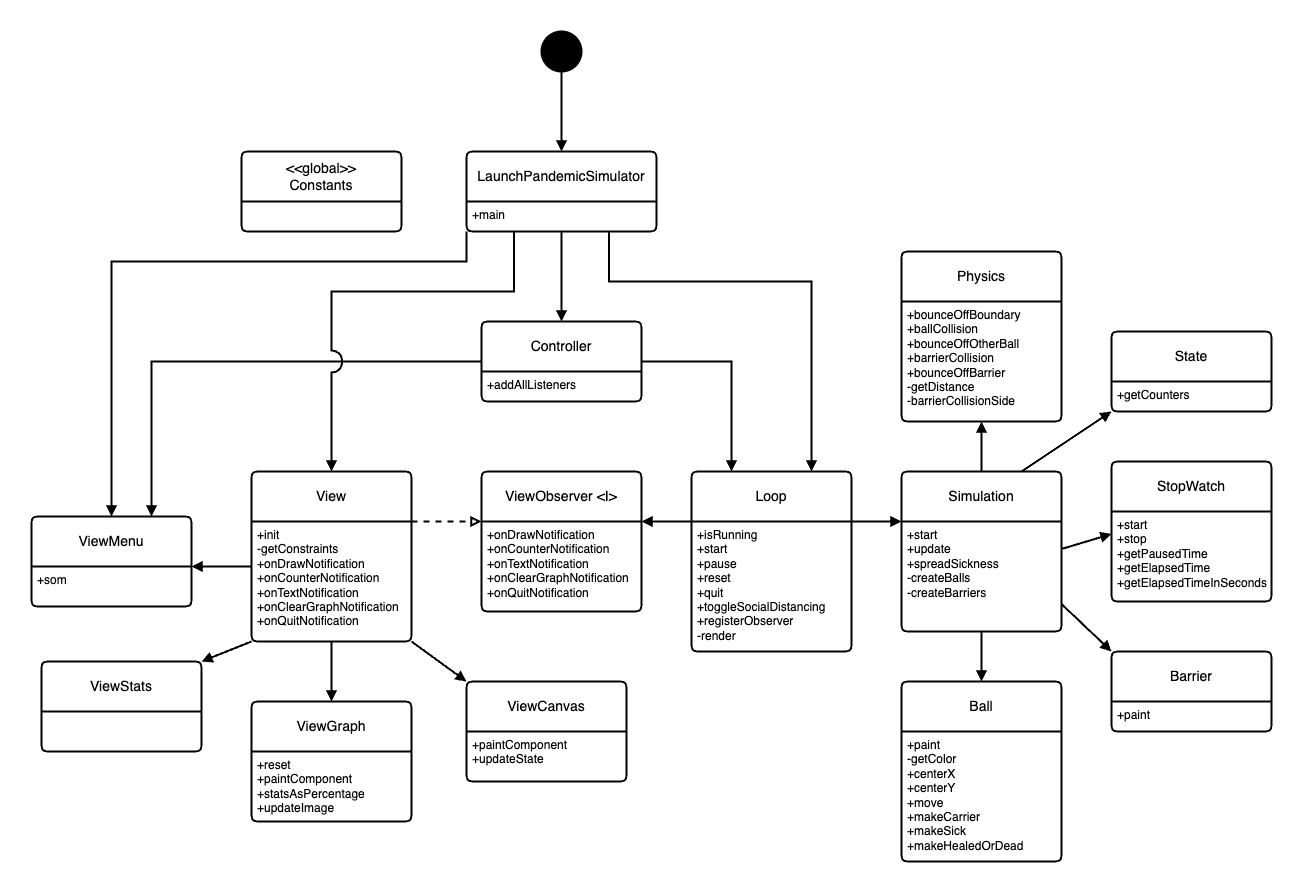

The diagram above was exported from draw.io. Its source (the exported page's mxGraphModel, read from the mxfile embedded in the PNG):
<mxGraphModel dx="1845" dy="1799" grid="1" gridSize="10" guides="1" tooltips="1" connect="1" arrows="1" fold="1" page="1" pageScale="1" pageWidth="850" pageHeight="1100" math="0" shadow="0">
  <root>
    <mxCell id="0" />
    <mxCell id="1" parent="0" />
    <mxCell id="q6OSs7CihoF1HEclPWef-27" style="rounded=0;orthogonalLoop=1;jettySize=auto;html=1;exitX=-0.003;exitY=0.375;exitDx=0;exitDy=0;entryX=1;entryY=0;entryDx=0;entryDy=0;strokeWidth=2;endArrow=block;endFill=1;exitPerimeter=0;" edge="1" parent="1" source="H1L8KWAx3ZCyEtPVx_r6-3" target="q6OSs7CihoF1HEclPWef-25">
      <mxGeometry relative="1" as="geometry" />
    </mxCell>
    <mxCell id="H1L8KWAx3ZCyEtPVx_r6-2" value="View" style="swimlane;childLayout=stackLayout;horizontal=1;startSize=50;horizontalStack=0;rounded=1;fontSize=14;fontStyle=0;strokeWidth=2;resizeParent=0;resizeLast=1;shadow=0;dashed=0;align=center;arcSize=4;whiteSpace=wrap;html=1;" parent="1" vertex="1">
      <mxGeometry x="80" y="70" width="160" height="170" as="geometry" />
    </mxCell>
    <mxCell id="H1L8KWAx3ZCyEtPVx_r6-3" value="+init&lt;br&gt;-getConstraints&lt;br&gt;+onDrawNotification&lt;br&gt;+onCounterNotification&lt;br&gt;+onTextNotification&lt;br&gt;+onClearGraphNotification&lt;br&gt;+onQuitNotification" style="align=left;strokeColor=none;fillColor=none;spacingLeft=4;fontSize=12;verticalAlign=top;resizable=0;rotatable=0;part=1;html=1;" parent="H1L8KWAx3ZCyEtPVx_r6-2" vertex="1">
      <mxGeometry y="50" width="160" height="120" as="geometry" />
    </mxCell>
    <mxCell id="H1L8KWAx3ZCyEtPVx_r6-15" style="edgeStyle=orthogonalEdgeStyle;rounded=0;orthogonalLoop=1;jettySize=auto;html=1;exitX=0.5;exitY=1;exitDx=0;exitDy=0;" parent="H1L8KWAx3ZCyEtPVx_r6-2" source="H1L8KWAx3ZCyEtPVx_r6-3" target="H1L8KWAx3ZCyEtPVx_r6-3" edge="1">
      <mxGeometry relative="1" as="geometry" />
    </mxCell>
    <mxCell id="H1L8KWAx3ZCyEtPVx_r6-10" value="ViewObserver &amp;lt;I&amp;gt;" style="swimlane;childLayout=stackLayout;horizontal=1;startSize=50;horizontalStack=0;rounded=1;fontSize=14;fontStyle=0;strokeWidth=2;resizeParent=0;resizeLast=1;shadow=0;dashed=0;align=center;arcSize=4;whiteSpace=wrap;html=1;" parent="1" vertex="1">
      <mxGeometry x="310" y="70" width="160" height="140" as="geometry" />
    </mxCell>
    <mxCell id="H1L8KWAx3ZCyEtPVx_r6-11" value="+onDrawNotification&lt;br style=&quot;border-color: var(--border-color);&quot;&gt;+onCounterNotification&lt;br style=&quot;border-color: var(--border-color);&quot;&gt;+onTextNotification&lt;br style=&quot;border-color: var(--border-color);&quot;&gt;+onClearGraphNotification&lt;br style=&quot;border-color: var(--border-color);&quot;&gt;+onQuitNotification" style="align=left;strokeColor=none;fillColor=none;spacingLeft=4;fontSize=12;verticalAlign=top;resizable=0;rotatable=0;part=1;html=1;" parent="H1L8KWAx3ZCyEtPVx_r6-10" vertex="1">
      <mxGeometry y="50" width="160" height="90" as="geometry" />
    </mxCell>
    <mxCell id="H1L8KWAx3ZCyEtPVx_r6-41" style="rounded=0;orthogonalLoop=1;jettySize=auto;html=1;exitX=1;exitY=0;exitDx=0;exitDy=0;strokeWidth=2;endArrow=block;endFill=1;startArrow=none;startFill=0;entryX=0;entryY=0;entryDx=0;entryDy=0;entryPerimeter=0;" parent="1" source="H1L8KWAx3ZCyEtPVx_r6-9" edge="1" target="q6OSs7CihoF1HEclPWef-3">
      <mxGeometry relative="1" as="geometry">
        <mxPoint x="770" y="120" as="targetPoint" />
      </mxGeometry>
    </mxCell>
    <mxCell id="H1L8KWAx3ZCyEtPVx_r6-8" value="Loop" style="swimlane;childLayout=stackLayout;horizontal=1;startSize=50;horizontalStack=0;rounded=1;fontSize=14;fontStyle=0;strokeWidth=2;resizeParent=0;resizeLast=1;shadow=0;dashed=0;align=center;arcSize=4;whiteSpace=wrap;html=1;" parent="1" vertex="1">
      <mxGeometry x="520" y="70" width="160" height="180" as="geometry" />
    </mxCell>
    <mxCell id="H1L8KWAx3ZCyEtPVx_r6-9" value="+isRunning&lt;br&gt;+start&lt;br&gt;+pause&lt;br&gt;+reset&lt;br&gt;+quit&lt;br&gt;+toggleSocialDistancing&lt;br&gt;+registerObserver&lt;br&gt;-render" style="align=left;strokeColor=none;fillColor=none;spacingLeft=4;fontSize=12;verticalAlign=top;resizable=0;rotatable=0;part=1;html=1;" parent="H1L8KWAx3ZCyEtPVx_r6-8" vertex="1">
      <mxGeometry y="50" width="160" height="130" as="geometry" />
    </mxCell>
    <mxCell id="q6OSs7CihoF1HEclPWef-43" style="edgeStyle=orthogonalEdgeStyle;rounded=0;orthogonalLoop=1;jettySize=auto;html=1;exitX=0;exitY=0.5;exitDx=0;exitDy=0;entryX=0.75;entryY=0;entryDx=0;entryDy=0;strokeWidth=2;endArrow=block;endFill=1;" edge="1" parent="1" source="H1L8KWAx3ZCyEtPVx_r6-6" target="q6OSs7CihoF1HEclPWef-24">
      <mxGeometry relative="1" as="geometry" />
    </mxCell>
    <mxCell id="q6OSs7CihoF1HEclPWef-44" style="edgeStyle=orthogonalEdgeStyle;rounded=0;orthogonalLoop=1;jettySize=auto;html=1;exitX=1;exitY=0.5;exitDx=0;exitDy=0;entryX=0.25;entryY=0;entryDx=0;entryDy=0;strokeWidth=2;endArrow=block;endFill=1;" edge="1" parent="1" source="H1L8KWAx3ZCyEtPVx_r6-6" target="H1L8KWAx3ZCyEtPVx_r6-8">
      <mxGeometry relative="1" as="geometry" />
    </mxCell>
    <mxCell id="H1L8KWAx3ZCyEtPVx_r6-6" value="Controller" style="swimlane;childLayout=stackLayout;horizontal=1;startSize=50;horizontalStack=0;rounded=1;fontSize=14;fontStyle=0;strokeWidth=2;resizeParent=0;resizeLast=1;shadow=0;dashed=0;align=center;arcSize=4;whiteSpace=wrap;html=1;" parent="1" vertex="1">
      <mxGeometry x="310" y="-80" width="160" height="80" as="geometry" />
    </mxCell>
    <mxCell id="H1L8KWAx3ZCyEtPVx_r6-7" value="+addAllListeners" style="align=left;strokeColor=none;fillColor=none;spacingLeft=4;fontSize=12;verticalAlign=top;resizable=0;rotatable=0;part=1;html=1;" parent="H1L8KWAx3ZCyEtPVx_r6-6" vertex="1">
      <mxGeometry y="50" width="160" height="30" as="geometry" />
    </mxCell>
    <mxCell id="H1L8KWAx3ZCyEtPVx_r6-32" value="Physics" style="swimlane;childLayout=stackLayout;horizontal=1;startSize=50;horizontalStack=0;rounded=1;fontSize=14;fontStyle=0;strokeWidth=2;resizeParent=0;resizeLast=1;shadow=0;dashed=0;align=center;arcSize=4;whiteSpace=wrap;html=1;" parent="1" vertex="1">
      <mxGeometry x="730" y="-150" width="160" height="170" as="geometry" />
    </mxCell>
    <mxCell id="H1L8KWAx3ZCyEtPVx_r6-33" value="+bounceOffBoundary&lt;br&gt;+ballCollision&lt;br&gt;+bounceOffOtherBall&lt;br&gt;+barrierCollision&lt;br&gt;+bounceOffBarrier&lt;br&gt;-getDistance&lt;br&gt;-barrierCollisionSide" style="align=left;strokeColor=none;fillColor=none;spacingLeft=4;fontSize=12;verticalAlign=top;resizable=0;rotatable=0;part=1;html=1;" parent="H1L8KWAx3ZCyEtPVx_r6-32" vertex="1">
      <mxGeometry y="50" width="160" height="120" as="geometry" />
    </mxCell>
    <mxCell id="H1L8KWAx3ZCyEtPVx_r6-37" value="LaunchPandemicSimulator" style="swimlane;childLayout=stackLayout;horizontal=1;startSize=50;horizontalStack=0;rounded=1;fontSize=14;fontStyle=0;strokeWidth=2;resizeParent=0;resizeLast=1;shadow=0;dashed=0;align=center;arcSize=4;whiteSpace=wrap;html=1;" parent="1" vertex="1">
      <mxGeometry x="295" y="-250" width="190" height="80" as="geometry" />
    </mxCell>
    <mxCell id="H1L8KWAx3ZCyEtPVx_r6-38" value="+main" style="align=left;strokeColor=none;fillColor=none;spacingLeft=4;fontSize=12;verticalAlign=top;resizable=0;rotatable=0;part=1;html=1;" parent="H1L8KWAx3ZCyEtPVx_r6-37" vertex="1">
      <mxGeometry y="50" width="190" height="30" as="geometry" />
    </mxCell>
    <mxCell id="H1L8KWAx3ZCyEtPVx_r6-50" value="&amp;lt;&amp;lt;global&amp;gt;&amp;gt;&lt;br&gt;Constants" style="swimlane;childLayout=stackLayout;horizontal=1;startSize=50;horizontalStack=0;rounded=1;fontSize=14;fontStyle=0;strokeWidth=2;resizeParent=0;resizeLast=1;shadow=0;dashed=0;align=center;arcSize=4;whiteSpace=wrap;html=1;" parent="1" vertex="1">
      <mxGeometry x="70" y="-250" width="160" height="80" as="geometry" />
    </mxCell>
    <mxCell id="H1L8KWAx3ZCyEtPVx_r6-52" style="edgeStyle=orthogonalEdgeStyle;rounded=0;orthogonalLoop=1;jettySize=auto;html=1;exitX=0.5;exitY=1;exitDx=0;exitDy=0;" parent="H1L8KWAx3ZCyEtPVx_r6-50" edge="1">
      <mxGeometry relative="1" as="geometry">
        <mxPoint x="80" y="80" as="sourcePoint" />
        <mxPoint x="80" y="80" as="targetPoint" />
      </mxGeometry>
    </mxCell>
    <mxCell id="H1L8KWAx3ZCyEtPVx_r6-59" style="edgeStyle=orthogonalEdgeStyle;rounded=0;orthogonalLoop=1;jettySize=auto;html=1;exitX=0.5;exitY=1;exitDx=0;exitDy=0;exitPerimeter=0;entryX=0.5;entryY=0;entryDx=0;entryDy=0;strokeWidth=2;endArrow=block;endFill=1;" parent="1" source="H1L8KWAx3ZCyEtPVx_r6-58" target="H1L8KWAx3ZCyEtPVx_r6-37" edge="1">
      <mxGeometry relative="1" as="geometry" />
    </mxCell>
    <mxCell id="H1L8KWAx3ZCyEtPVx_r6-58" value="" style="strokeWidth=2;html=1;shape=mxgraph.flowchart.start_2;whiteSpace=wrap;gradientColor=none;fillColor=#000000;" parent="1" vertex="1">
      <mxGeometry x="370" y="-370" width="40" height="40" as="geometry" />
    </mxCell>
    <mxCell id="bJIkvpA4lVAIt0Bt3T95-15" style="edgeStyle=orthogonalEdgeStyle;rounded=0;orthogonalLoop=1;jettySize=auto;html=1;exitX=0;exitY=0;exitDx=0;exitDy=0;entryX=1;entryY=0;entryDx=0;entryDy=0;strokeWidth=2;endArrow=block;endFill=1;" parent="1" source="H1L8KWAx3ZCyEtPVx_r6-9" target="H1L8KWAx3ZCyEtPVx_r6-11" edge="1">
      <mxGeometry relative="1" as="geometry">
        <Array as="points">
          <mxPoint x="510" y="120" />
          <mxPoint x="510" y="120" />
        </Array>
      </mxGeometry>
    </mxCell>
    <mxCell id="bJIkvpA4lVAIt0Bt3T95-16" style="edgeStyle=orthogonalEdgeStyle;rounded=0;orthogonalLoop=1;jettySize=auto;html=1;exitX=1;exitY=0;exitDx=0;exitDy=0;entryX=0;entryY=0;entryDx=0;entryDy=0;strokeWidth=2;dashed=1;endArrow=block;endFill=0;" parent="1" source="H1L8KWAx3ZCyEtPVx_r6-3" target="H1L8KWAx3ZCyEtPVx_r6-11" edge="1">
      <mxGeometry relative="1" as="geometry">
        <Array as="points">
          <mxPoint x="250" y="120" />
          <mxPoint x="250" y="120" />
        </Array>
      </mxGeometry>
    </mxCell>
    <mxCell id="q6OSs7CihoF1HEclPWef-21" style="rounded=0;orthogonalLoop=1;jettySize=auto;html=1;exitX=0.75;exitY=0;exitDx=0;exitDy=0;entryX=0;entryY=1;entryDx=0;entryDy=0;strokeWidth=2;endArrow=block;endFill=1;" edge="1" parent="1" source="q6OSs7CihoF1HEclPWef-2" target="q6OSs7CihoF1HEclPWef-7">
      <mxGeometry relative="1" as="geometry" />
    </mxCell>
    <mxCell id="q6OSs7CihoF1HEclPWef-22" style="rounded=0;orthogonalLoop=1;jettySize=auto;html=1;exitX=0.5;exitY=0;exitDx=0;exitDy=0;entryX=0.5;entryY=1;entryDx=0;entryDy=0;endArrow=block;endFill=1;strokeWidth=2;" edge="1" parent="1" source="q6OSs7CihoF1HEclPWef-2" target="H1L8KWAx3ZCyEtPVx_r6-33">
      <mxGeometry relative="1" as="geometry" />
    </mxCell>
    <mxCell id="q6OSs7CihoF1HEclPWef-2" value="Simulation" style="swimlane;childLayout=stackLayout;horizontal=1;startSize=50;horizontalStack=0;rounded=1;fontSize=14;fontStyle=0;strokeWidth=2;resizeParent=0;resizeLast=1;shadow=0;dashed=0;align=center;arcSize=4;whiteSpace=wrap;html=1;" vertex="1" parent="1">
      <mxGeometry x="730" y="70" width="160" height="160" as="geometry" />
    </mxCell>
    <mxCell id="q6OSs7CihoF1HEclPWef-3" value="+start&lt;br&gt;+update&lt;br&gt;+spreadSickness&lt;br&gt;-createBalls&lt;br&gt;-createBarriers" style="align=left;strokeColor=none;fillColor=none;spacingLeft=4;fontSize=12;verticalAlign=top;resizable=0;rotatable=0;part=1;html=1;" vertex="1" parent="q6OSs7CihoF1HEclPWef-2">
      <mxGeometry y="50" width="160" height="110" as="geometry" />
    </mxCell>
    <mxCell id="q6OSs7CihoF1HEclPWef-6" value="State" style="swimlane;childLayout=stackLayout;horizontal=1;startSize=50;horizontalStack=0;rounded=1;fontSize=14;fontStyle=0;strokeWidth=2;resizeParent=0;resizeLast=1;shadow=0;dashed=0;align=center;arcSize=4;whiteSpace=wrap;html=1;" vertex="1" parent="1">
      <mxGeometry x="940" y="-70" width="160" height="80" as="geometry" />
    </mxCell>
    <mxCell id="q6OSs7CihoF1HEclPWef-7" value="+getCounters" style="align=left;strokeColor=none;fillColor=none;spacingLeft=4;fontSize=12;verticalAlign=top;resizable=0;rotatable=0;part=1;html=1;" vertex="1" parent="q6OSs7CihoF1HEclPWef-6">
      <mxGeometry y="50" width="160" height="30" as="geometry" />
    </mxCell>
    <mxCell id="q6OSs7CihoF1HEclPWef-8" value="StopWatch" style="swimlane;childLayout=stackLayout;horizontal=1;startSize=50;horizontalStack=0;rounded=1;fontSize=14;fontStyle=0;strokeWidth=2;resizeParent=0;resizeLast=1;shadow=0;dashed=0;align=center;arcSize=4;whiteSpace=wrap;html=1;" vertex="1" parent="1">
      <mxGeometry x="940" y="60" width="160" height="140" as="geometry" />
    </mxCell>
    <mxCell id="q6OSs7CihoF1HEclPWef-9" value="+start&lt;br&gt;+stop&lt;br&gt;+getPausedTime&lt;br&gt;+getElapsedTime&lt;br&gt;+getElapsedTimeInSeconds" style="align=left;strokeColor=none;fillColor=none;spacingLeft=4;fontSize=12;verticalAlign=top;resizable=0;rotatable=0;part=1;html=1;" vertex="1" parent="q6OSs7CihoF1HEclPWef-8">
      <mxGeometry y="50" width="160" height="90" as="geometry" />
    </mxCell>
    <mxCell id="q6OSs7CihoF1HEclPWef-10" value="Barrier" style="swimlane;childLayout=stackLayout;horizontal=1;startSize=50;horizontalStack=0;rounded=1;fontSize=14;fontStyle=0;strokeWidth=2;resizeParent=0;resizeLast=1;shadow=0;dashed=0;align=center;arcSize=4;whiteSpace=wrap;html=1;" vertex="1" parent="1">
      <mxGeometry x="940" y="250" width="160" height="80" as="geometry" />
    </mxCell>
    <mxCell id="q6OSs7CihoF1HEclPWef-11" value="+paint" style="align=left;strokeColor=none;fillColor=none;spacingLeft=4;fontSize=12;verticalAlign=top;resizable=0;rotatable=0;part=1;html=1;" vertex="1" parent="q6OSs7CihoF1HEclPWef-10">
      <mxGeometry y="50" width="160" height="30" as="geometry" />
    </mxCell>
    <mxCell id="q6OSs7CihoF1HEclPWef-12" value="Ball" style="swimlane;childLayout=stackLayout;horizontal=1;startSize=50;horizontalStack=0;rounded=1;fontSize=14;fontStyle=0;strokeWidth=2;resizeParent=0;resizeLast=1;shadow=0;dashed=0;align=center;arcSize=4;whiteSpace=wrap;html=1;" vertex="1" parent="1">
      <mxGeometry x="730" y="280" width="160" height="180" as="geometry" />
    </mxCell>
    <mxCell id="q6OSs7CihoF1HEclPWef-13" value="+paint&lt;br&gt;-getColor&lt;br&gt;+centerX&lt;br&gt;+centerY&lt;br&gt;+move&lt;br&gt;+makeCarrier&lt;br&gt;+makeSick&lt;br&gt;+makeHealedOrDead" style="align=left;strokeColor=none;fillColor=none;spacingLeft=4;fontSize=12;verticalAlign=top;resizable=0;rotatable=0;part=1;html=1;" vertex="1" parent="q6OSs7CihoF1HEclPWef-12">
      <mxGeometry y="50" width="160" height="130" as="geometry" />
    </mxCell>
    <mxCell id="q6OSs7CihoF1HEclPWef-17" style="edgeStyle=orthogonalEdgeStyle;rounded=0;orthogonalLoop=1;jettySize=auto;html=1;exitX=0.5;exitY=1;exitDx=0;exitDy=0;entryX=0.5;entryY=0;entryDx=0;entryDy=0;strokeWidth=2;endArrow=block;endFill=1;" edge="1" parent="1" source="q6OSs7CihoF1HEclPWef-3" target="q6OSs7CihoF1HEclPWef-12">
      <mxGeometry relative="1" as="geometry" />
    </mxCell>
    <mxCell id="q6OSs7CihoF1HEclPWef-19" style="rounded=0;orthogonalLoop=1;jettySize=auto;html=1;exitX=1;exitY=0.25;exitDx=0;exitDy=0;entryX=0;entryY=0.25;entryDx=0;entryDy=0;endArrow=block;endFill=1;strokeWidth=2;" edge="1" parent="1" source="q6OSs7CihoF1HEclPWef-3" target="q6OSs7CihoF1HEclPWef-9">
      <mxGeometry relative="1" as="geometry" />
    </mxCell>
    <mxCell id="q6OSs7CihoF1HEclPWef-20" style="rounded=0;orthogonalLoop=1;jettySize=auto;html=1;exitX=1;exitY=0.75;exitDx=0;exitDy=0;strokeWidth=2;endArrow=block;endFill=1;entryX=0;entryY=0;entryDx=0;entryDy=0;" edge="1" parent="1" source="q6OSs7CihoF1HEclPWef-3" target="q6OSs7CihoF1HEclPWef-10">
      <mxGeometry relative="1" as="geometry" />
    </mxCell>
    <mxCell id="q6OSs7CihoF1HEclPWef-24" value="ViewMenu" style="swimlane;childLayout=stackLayout;horizontal=1;startSize=50;horizontalStack=0;rounded=1;fontSize=14;fontStyle=0;strokeWidth=2;resizeParent=0;resizeLast=1;shadow=0;dashed=0;align=center;arcSize=4;whiteSpace=wrap;html=1;" vertex="1" parent="1">
      <mxGeometry x="-140" y="115" width="160" height="90" as="geometry" />
    </mxCell>
    <mxCell id="q6OSs7CihoF1HEclPWef-25" value="+som" style="align=left;strokeColor=none;fillColor=none;spacingLeft=4;fontSize=12;verticalAlign=top;resizable=0;rotatable=0;part=1;html=1;" vertex="1" parent="q6OSs7CihoF1HEclPWef-24">
      <mxGeometry y="50" width="160" height="40" as="geometry" />
    </mxCell>
    <mxCell id="q6OSs7CihoF1HEclPWef-26" style="edgeStyle=orthogonalEdgeStyle;rounded=0;orthogonalLoop=1;jettySize=auto;html=1;exitX=0.5;exitY=1;exitDx=0;exitDy=0;" edge="1" parent="q6OSs7CihoF1HEclPWef-24" source="q6OSs7CihoF1HEclPWef-25" target="q6OSs7CihoF1HEclPWef-25">
      <mxGeometry relative="1" as="geometry" />
    </mxCell>
    <mxCell id="q6OSs7CihoF1HEclPWef-38" style="rounded=0;orthogonalLoop=1;jettySize=auto;html=1;exitX=1;exitY=0;exitDx=0;exitDy=0;entryX=0;entryY=1;entryDx=0;entryDy=0;strokeWidth=2;endArrow=none;endFill=0;startArrow=block;startFill=1;" edge="1" parent="1" source="q6OSs7CihoF1HEclPWef-28" target="H1L8KWAx3ZCyEtPVx_r6-3">
      <mxGeometry relative="1" as="geometry" />
    </mxCell>
    <mxCell id="q6OSs7CihoF1HEclPWef-28" value="ViewStats" style="swimlane;childLayout=stackLayout;horizontal=1;startSize=50;horizontalStack=0;rounded=1;fontSize=14;fontStyle=0;strokeWidth=2;resizeParent=0;resizeLast=1;shadow=0;dashed=0;align=center;arcSize=4;whiteSpace=wrap;html=1;" vertex="1" parent="1">
      <mxGeometry x="-130" y="260" width="160" height="90" as="geometry" />
    </mxCell>
    <mxCell id="q6OSs7CihoF1HEclPWef-30" style="edgeStyle=orthogonalEdgeStyle;rounded=0;orthogonalLoop=1;jettySize=auto;html=1;exitX=0.5;exitY=1;exitDx=0;exitDy=0;" edge="1" parent="q6OSs7CihoF1HEclPWef-28">
      <mxGeometry relative="1" as="geometry">
        <mxPoint x="80" y="170" as="sourcePoint" />
        <mxPoint x="80" y="170" as="targetPoint" />
      </mxGeometry>
    </mxCell>
    <mxCell id="q6OSs7CihoF1HEclPWef-40" value="" style="rounded=0;orthogonalLoop=1;jettySize=auto;html=1;endArrow=none;endFill=0;strokeWidth=2;entryX=0.5;entryY=1;entryDx=0;entryDy=0;startArrow=block;startFill=1;" edge="1" parent="1" source="q6OSs7CihoF1HEclPWef-31" target="H1L8KWAx3ZCyEtPVx_r6-3">
      <mxGeometry relative="1" as="geometry">
        <mxPoint x="150" y="230" as="targetPoint" />
      </mxGeometry>
    </mxCell>
    <mxCell id="q6OSs7CihoF1HEclPWef-31" value="ViewGraph" style="swimlane;childLayout=stackLayout;horizontal=1;startSize=50;horizontalStack=0;rounded=1;fontSize=14;fontStyle=0;strokeWidth=2;resizeParent=0;resizeLast=1;shadow=0;dashed=0;align=center;arcSize=4;whiteSpace=wrap;html=1;" vertex="1" parent="1">
      <mxGeometry x="80" y="300" width="160" height="120" as="geometry" />
    </mxCell>
    <mxCell id="q6OSs7CihoF1HEclPWef-32" value="+reset&lt;br&gt;+paintComponent&lt;br&gt;+statsAsPercentage&lt;br&gt;+updateImage" style="align=left;strokeColor=none;fillColor=none;spacingLeft=4;fontSize=12;verticalAlign=top;resizable=0;rotatable=0;part=1;html=1;" vertex="1" parent="q6OSs7CihoF1HEclPWef-31">
      <mxGeometry y="50" width="160" height="70" as="geometry" />
    </mxCell>
    <mxCell id="q6OSs7CihoF1HEclPWef-33" style="edgeStyle=orthogonalEdgeStyle;rounded=0;orthogonalLoop=1;jettySize=auto;html=1;exitX=0.5;exitY=1;exitDx=0;exitDy=0;" edge="1" parent="q6OSs7CihoF1HEclPWef-31" source="q6OSs7CihoF1HEclPWef-32" target="q6OSs7CihoF1HEclPWef-32">
      <mxGeometry relative="1" as="geometry" />
    </mxCell>
    <mxCell id="q6OSs7CihoF1HEclPWef-41" style="rounded=0;orthogonalLoop=1;jettySize=auto;html=1;exitX=0;exitY=0;exitDx=0;exitDy=0;entryX=1;entryY=1;entryDx=0;entryDy=0;strokeWidth=2;endArrow=none;endFill=0;startArrow=block;startFill=1;" edge="1" parent="1" source="q6OSs7CihoF1HEclPWef-34" target="H1L8KWAx3ZCyEtPVx_r6-3">
      <mxGeometry relative="1" as="geometry" />
    </mxCell>
    <mxCell id="q6OSs7CihoF1HEclPWef-34" value="ViewCanvas" style="swimlane;childLayout=stackLayout;horizontal=1;startSize=50;horizontalStack=0;rounded=1;fontSize=14;fontStyle=0;strokeWidth=2;resizeParent=0;resizeLast=1;shadow=0;dashed=0;align=center;arcSize=4;whiteSpace=wrap;html=1;" vertex="1" parent="1">
      <mxGeometry x="295" y="280" width="160" height="100" as="geometry" />
    </mxCell>
    <mxCell id="q6OSs7CihoF1HEclPWef-35" value="+paintComponent&lt;br&gt;+updateState" style="align=left;strokeColor=none;fillColor=none;spacingLeft=4;fontSize=12;verticalAlign=top;resizable=0;rotatable=0;part=1;html=1;" vertex="1" parent="q6OSs7CihoF1HEclPWef-34">
      <mxGeometry y="50" width="160" height="50" as="geometry" />
    </mxCell>
    <mxCell id="q6OSs7CihoF1HEclPWef-36" style="edgeStyle=orthogonalEdgeStyle;rounded=0;orthogonalLoop=1;jettySize=auto;html=1;exitX=0.5;exitY=1;exitDx=0;exitDy=0;" edge="1" parent="q6OSs7CihoF1HEclPWef-34" source="q6OSs7CihoF1HEclPWef-35" target="q6OSs7CihoF1HEclPWef-35">
      <mxGeometry relative="1" as="geometry" />
    </mxCell>
    <mxCell id="q6OSs7CihoF1HEclPWef-45" style="edgeStyle=orthogonalEdgeStyle;rounded=0;orthogonalLoop=1;jettySize=auto;html=1;exitX=0.5;exitY=1;exitDx=0;exitDy=0;entryX=0.5;entryY=0;entryDx=0;entryDy=0;strokeWidth=2;endArrow=block;endFill=1;" edge="1" parent="1" source="H1L8KWAx3ZCyEtPVx_r6-38" target="H1L8KWAx3ZCyEtPVx_r6-6">
      <mxGeometry relative="1" as="geometry" />
    </mxCell>
    <mxCell id="q6OSs7CihoF1HEclPWef-46" style="edgeStyle=orthogonalEdgeStyle;rounded=0;orthogonalLoop=1;jettySize=auto;html=1;exitX=0.75;exitY=1;exitDx=0;exitDy=0;entryX=0.75;entryY=0;entryDx=0;entryDy=0;strokeWidth=2;endArrow=block;endFill=1;" edge="1" parent="1" source="H1L8KWAx3ZCyEtPVx_r6-38" target="H1L8KWAx3ZCyEtPVx_r6-8">
      <mxGeometry relative="1" as="geometry">
        <Array as="points">
          <mxPoint x="438" y="-120" />
          <mxPoint x="640" y="-120" />
        </Array>
      </mxGeometry>
    </mxCell>
    <mxCell id="q6OSs7CihoF1HEclPWef-47" style="edgeStyle=orthogonalEdgeStyle;rounded=0;orthogonalLoop=1;jettySize=auto;html=1;exitX=0.25;exitY=1;exitDx=0;exitDy=0;entryX=0.5;entryY=0;entryDx=0;entryDy=0;jumpStyle=arc;jumpSize=20;strokeWidth=2;endArrow=block;endFill=1;" edge="1" parent="1" source="H1L8KWAx3ZCyEtPVx_r6-38" target="H1L8KWAx3ZCyEtPVx_r6-2">
      <mxGeometry relative="1" as="geometry">
        <Array as="points">
          <mxPoint x="343" y="-110" />
          <mxPoint x="160" y="-110" />
        </Array>
      </mxGeometry>
    </mxCell>
    <mxCell id="q6OSs7CihoF1HEclPWef-48" style="edgeStyle=orthogonalEdgeStyle;rounded=0;orthogonalLoop=1;jettySize=auto;html=1;exitX=0;exitY=1;exitDx=0;exitDy=0;entryX=0.5;entryY=0;entryDx=0;entryDy=0;strokeWidth=2;endArrow=block;endFill=1;" edge="1" parent="1" source="H1L8KWAx3ZCyEtPVx_r6-38" target="q6OSs7CihoF1HEclPWef-24">
      <mxGeometry relative="1" as="geometry">
        <Array as="points">
          <mxPoint x="295" y="-140" />
          <mxPoint x="-60" y="-140" />
        </Array>
      </mxGeometry>
    </mxCell>
  </root>
</mxGraphModel>